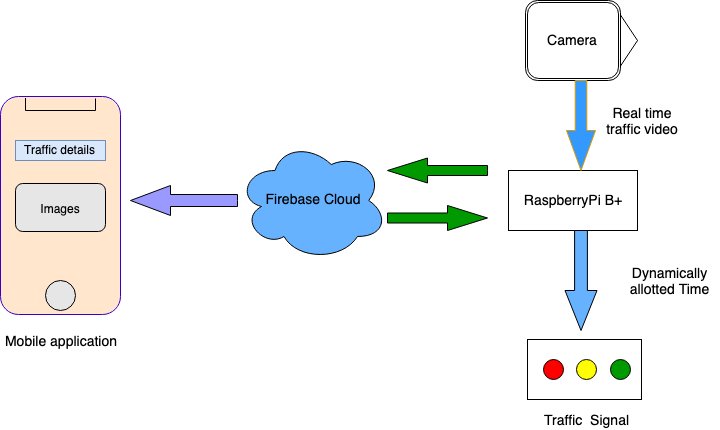

The diagram above was exported from draw.io. Its source (the exported page's mxGraphModel, read from the mxfile embedded in the PNG):
<mxGraphModel dx="1080" dy="761" grid="1" gridSize="10" guides="1" tooltips="1" connect="1" arrows="1" fold="1" page="1" pageScale="1" pageWidth="850" pageHeight="1100" math="0" shadow="0">
  <root>
    <mxCell id="0" />
    <mxCell id="1" parent="0" />
    <mxCell id="_vYbAjYod__zpwrEEONE-3" value="&lt;font style=&quot;font-size: 14px&quot;&gt;RaspberryPi B+&lt;/font&gt;" style="rounded=0;whiteSpace=wrap;html=1;" vertex="1" parent="1">
      <mxGeometry x="598" y="350" width="129" height="60" as="geometry" />
    </mxCell>
    <mxCell id="_vYbAjYod__zpwrEEONE-6" style="edgeStyle=orthogonalEdgeStyle;rounded=0;orthogonalLoop=1;jettySize=auto;html=1;exitX=1;exitY=0.5;exitDx=0;exitDy=0;entryX=1;entryY=0.5;entryDx=0;entryDy=0;" edge="1" parent="1" source="_vYbAjYod__zpwrEEONE-4" target="_vYbAjYod__zpwrEEONE-5">
      <mxGeometry relative="1" as="geometry" />
    </mxCell>
    <mxCell id="_vYbAjYod__zpwrEEONE-4" value="" style="shape=step;perimeter=stepPerimeter;whiteSpace=wrap;html=1;fixedSize=1;" vertex="1" parent="1">
      <mxGeometry x="643" y="190" width="84" height="60" as="geometry" />
    </mxCell>
    <mxCell id="_vYbAjYod__zpwrEEONE-5" value="&lt;font style=&quot;font-size: 14px&quot;&gt;&lt;font style=&quot;font-size: 14px&quot;&gt;C&lt;/font&gt;amera&lt;/font&gt;" style="shape=ext;double=1;rounded=1;whiteSpace=wrap;html=1;strokeColor=#000000;" vertex="1" parent="1">
      <mxGeometry x="615" y="180" width="95" height="80" as="geometry" />
    </mxCell>
    <mxCell id="_vYbAjYod__zpwrEEONE-7" value="" style="html=1;shadow=0;dashed=0;align=center;verticalAlign=middle;shape=mxgraph.arrows2.arrow;dy=0.6;dx=40;direction=south;notch=0;strokeColor=#d79b00;labelBackgroundColor=#FFFF66;fillColor=#3399FF;" vertex="1" parent="1">
      <mxGeometry x="656" y="260" width="29" height="90" as="geometry" />
    </mxCell>
    <mxCell id="_vYbAjYod__zpwrEEONE-8" value="" style="html=1;shadow=0;dashed=0;align=center;verticalAlign=middle;shape=mxgraph.arrows2.arrow;dy=0.6;dx=40;direction=south;notch=0;labelBackgroundColor=#FFFF66;strokeColor=#000000;fillColor=#66B2FF;labelBorderColor=none;" vertex="1" parent="1">
      <mxGeometry x="654.5" y="410" width="32" height="100" as="geometry" />
    </mxCell>
    <mxCell id="_vYbAjYod__zpwrEEONE-9" value="" style="ellipse;shape=cloud;whiteSpace=wrap;html=1;labelBackgroundColor=#FFFF66;strokeColor=#000000;fillColor=#66B2FF;" vertex="1" parent="1">
      <mxGeometry x="327" y="320" width="150" height="120" as="geometry" />
    </mxCell>
    <mxCell id="_vYbAjYod__zpwrEEONE-10" value="" style="rounded=0;whiteSpace=wrap;html=1;labelBackgroundColor=#FFFF66;strokeColor=#000000;fillColor=none;" vertex="1" parent="1">
      <mxGeometry x="617" y="519" width="114" height="60" as="geometry" />
    </mxCell>
    <mxCell id="_vYbAjYod__zpwrEEONE-11" value="" style="ellipse;whiteSpace=wrap;html=1;aspect=fixed;labelBackgroundColor=#FFFF66;strokeColor=#000000;fillColor=#FF0000;" vertex="1" parent="1">
      <mxGeometry x="633" y="539" width="20" height="20" as="geometry" />
    </mxCell>
    <mxCell id="_vYbAjYod__zpwrEEONE-12" value="" style="ellipse;whiteSpace=wrap;html=1;aspect=fixed;labelBackgroundColor=#FFFF66;strokeColor=#000000;fillColor=#FFFF00;" vertex="1" parent="1">
      <mxGeometry x="666.5" y="539" width="20" height="20" as="geometry" />
    </mxCell>
    <mxCell id="_vYbAjYod__zpwrEEONE-13" value="" style="ellipse;whiteSpace=wrap;html=1;aspect=fixed;labelBackgroundColor=#FFFF66;strokeColor=#000000;fillColor=#009900;" vertex="1" parent="1">
      <mxGeometry x="700" y="539" width="20" height="20" as="geometry" />
    </mxCell>
    <mxCell id="_vYbAjYod__zpwrEEONE-14" value="" style="html=1;shadow=0;dashed=0;align=center;verticalAlign=middle;shape=mxgraph.arrows2.arrow;dy=0.6;dx=40;flipH=1;notch=0;labelBackgroundColor=#FFFF66;strokeColor=#000000;fillColor=#009900;" vertex="1" parent="1">
      <mxGeometry x="477" y="337.5" width="100" height="25" as="geometry" />
    </mxCell>
    <mxCell id="_vYbAjYod__zpwrEEONE-15" value="" style="html=1;shadow=0;dashed=0;align=center;verticalAlign=middle;shape=mxgraph.arrows2.arrow;dy=0.6;dx=40;notch=0;labelBackgroundColor=#FFFF66;strokeColor=#000000;fillColor=#009900;" vertex="1" parent="1">
      <mxGeometry x="477" y="385" width="100" height="25" as="geometry" />
    </mxCell>
    <mxCell id="_vYbAjYod__zpwrEEONE-16" value="" style="html=1;shadow=0;dashed=0;align=center;verticalAlign=middle;shape=mxgraph.arrows2.arrow;dy=0.6;dx=40;flipH=1;notch=0;labelBackgroundColor=#FFFF66;strokeColor=#000000;fillColor=#9999FF;" vertex="1" parent="1">
      <mxGeometry x="220" y="365" width="107" height="30" as="geometry" />
    </mxCell>
    <mxCell id="_vYbAjYod__zpwrEEONE-18" value="" style="rounded=1;whiteSpace=wrap;html=1;labelBackgroundColor=#FFFF66;strokeColor=#3700CC;fillColor=#FFE6CC;fontColor=#ffffff;" vertex="1" parent="1">
      <mxGeometry x="90" y="276" width="120" height="218" as="geometry" />
    </mxCell>
    <mxCell id="_vYbAjYod__zpwrEEONE-19" value="" style="ellipse;whiteSpace=wrap;html=1;aspect=fixed;labelBackgroundColor=#FFFF66;strokeColor=#000000;fillColor=#E6E6E6;" vertex="1" parent="1">
      <mxGeometry x="135" y="460" width="30" height="30" as="geometry" />
    </mxCell>
    <mxCell id="_vYbAjYod__zpwrEEONE-20" value="" style="shape=partialRectangle;whiteSpace=wrap;html=1;bottom=1;right=1;left=1;top=0;fillColor=none;routingCenterX=-0.5;labelBackgroundColor=#FFFF66;strokeColor=#000000;" vertex="1" parent="1">
      <mxGeometry x="115" y="278" width="70" height="12" as="geometry" />
    </mxCell>
    <mxCell id="_vYbAjYod__zpwrEEONE-22" value="Traffic details" style="text;html=1;strokeColor=#6c8ebf;fillColor=#dae8fc;align=center;verticalAlign=middle;whiteSpace=wrap;rounded=0;labelBackgroundColor=none;fontColor=#000000;" vertex="1" parent="1">
      <mxGeometry x="105" y="320" width="90" height="20" as="geometry" />
    </mxCell>
    <mxCell id="_vYbAjYod__zpwrEEONE-24" value="" style="rounded=1;whiteSpace=wrap;html=1;labelBackgroundColor=none;strokeColor=#000000;fillColor=#E6E6E6;fontColor=#000000;" vertex="1" parent="1">
      <mxGeometry x="105" y="363" width="90" height="48" as="geometry" />
    </mxCell>
    <mxCell id="_vYbAjYod__zpwrEEONE-25" value="Images" style="text;html=1;strokeColor=none;fillColor=none;align=center;verticalAlign=middle;whiteSpace=wrap;rounded=0;labelBackgroundColor=none;fontColor=#000000;" vertex="1" parent="1">
      <mxGeometry x="130" y="377.5" width="40" height="20" as="geometry" />
    </mxCell>
    <mxCell id="_vYbAjYod__zpwrEEONE-26" value="&lt;font style=&quot;font-size: 14px&quot;&gt;Real time traffic video&lt;/font&gt;" style="text;html=1;strokeColor=none;fillColor=none;align=center;verticalAlign=middle;whiteSpace=wrap;rounded=0;labelBackgroundColor=none;fontColor=#000000;" vertex="1" parent="1">
      <mxGeometry x="686.5" y="275" width="90" height="50" as="geometry" />
    </mxCell>
    <mxCell id="_vYbAjYod__zpwrEEONE-27" value="Dynamically allotted Time" style="text;html=1;strokeColor=none;fillColor=none;align=center;verticalAlign=middle;whiteSpace=wrap;rounded=0;labelBackgroundColor=none;fontColor=#000000;fontSize=14;" vertex="1" parent="1">
      <mxGeometry x="710" y="440" width="99" height="40" as="geometry" />
    </mxCell>
    <mxCell id="_vYbAjYod__zpwrEEONE-28" value="Firebase Cloud" style="text;html=1;strokeColor=none;fillColor=none;align=center;verticalAlign=middle;whiteSpace=wrap;rounded=0;labelBackgroundColor=none;fontSize=14;fontColor=#000000;" vertex="1" parent="1">
      <mxGeometry x="347" y="360" width="110" height="35" as="geometry" />
    </mxCell>
    <mxCell id="_vYbAjYod__zpwrEEONE-33" value="Traffic&amp;nbsp; Signal" style="text;html=1;strokeColor=none;fillColor=none;align=center;verticalAlign=middle;whiteSpace=wrap;rounded=0;labelBackgroundColor=#FFFFFF;fontSize=14;fontColor=#000000;" vertex="1" parent="1">
      <mxGeometry x="630" y="589" width="91" height="20" as="geometry" />
    </mxCell>
    <mxCell id="_vYbAjYod__zpwrEEONE-35" value="Mobile application" style="text;html=1;strokeColor=none;fillColor=none;align=center;verticalAlign=middle;whiteSpace=wrap;rounded=0;labelBackgroundColor=#FFFFFF;fontSize=14;fontColor=#000000;" vertex="1" parent="1">
      <mxGeometry x="90" y="510" width="120" height="20" as="geometry" />
    </mxCell>
  </root>
</mxGraphModel>